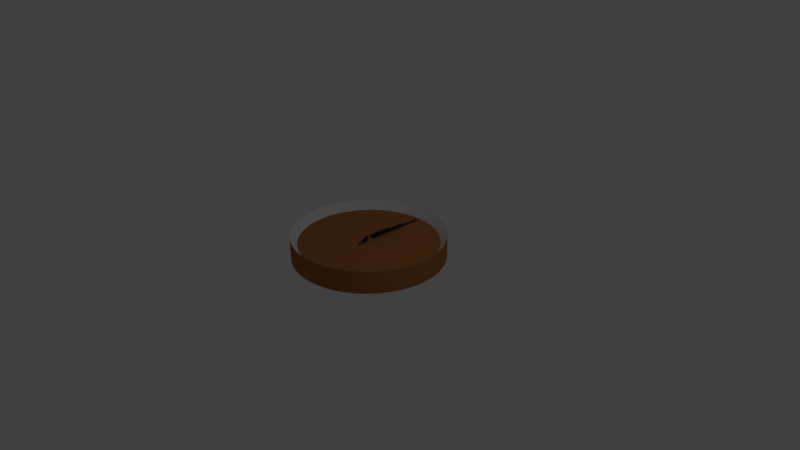 # Source: clock_b.blend  (saved by Blender 2.79.0; exported with 4.5.12 LTS)
import bpy
from mathutils import Matrix  # noqa: F401  (used for matrix-valued properties, if any)

bpy.ops.wm.read_factory_settings(use_empty=True)
scene = bpy.context.scene
scene.name = 'Scene'

# ---- collections
col_collection_1 = bpy.data.collections.new('Collection 1'); scene.collection.children.link(col_collection_1)

# ---- materials (node trees are filled in below, after node groups)
mat_face = bpy.data.materials.new('Face')
mat_face.alpha_threshold = 0.0
mat_face.use_transparent_shadow = False
mat_face.diffuse_color = (0.3891, 0.1431, 0.04444, 1.0)
mat_face.roughness = 0.5
mat_notch = bpy.data.materials.new('Notch')
mat_notch.alpha_threshold = 0.0
mat_notch.use_transparent_shadow = False
mat_notch.diffuse_color = (0.7006, 0.7006, 0.7006, 1.0)
mat_notch.roughness = 0.5
mat_hands = bpy.data.materials.new('Hands')
mat_hands.alpha_threshold = 0.0
mat_hands.use_transparent_shadow = False
mat_hands.diffuse_color = (0.02108, 0.02756, 0.06069, 1.0)
mat_hands.specular_color = (0.07343, 0.5224, 1.0)
mat_hands.roughness = 0.5

# ---- material node trees

# ---- world
world_world = bpy.data.worlds.new('World'); scene.world = world_world
world_world.color = (0.05088, 0.05088, 0.05088)
world_world.use_sun_shadow = False
world_world.sun_shadow_jitter_overblur = 0.0
world_world.cycles.sampling_method = 'MANUAL'

# ---- cameras
cam_camera = bpy.data.cameras.new('Camera')
cam_camera.clip_end = 100.0
cam_camera.lens = 35.0
cam_camera.sensor_width = 32.0
cam_camera.sensor_height = 18.0
cam_camera.ortho_scale = 7.314
cam_camera.dof.focus_distance = 0.0
cam_camera.dof.aperture_fstop = 128.0

# ---- lights
light_lamp = bpy.data.lights.new('Lamp', 'POINT')
light_lamp.transmission_factor = 0.0
light_lamp.cutoff_distance = 30.0
light_lamp.energy = 100.0
light_lamp.shadow_buffer_clip_start = 1.001
light_lamp.shadow_soft_size = 0.1
light_lamp.shadow_maximum_resolution = 0.006
light_lamp.use_absolute_resolution = True

# ---- meshes
me_cone = bpy.data.meshes.new('Cone')
me_cone.from_pydata([(0.0, 1.0, -1.0), (0.0, 0.0, 1.0), (0.1951, 0.9808, -1.0), (0.3827, 0.9239, -1.0), (0.5556, 0.8315, -1.0), (0.7071, 0.7071, -1.0), (0.8315, 0.5556, -1.0), (0.9239, 0.3827, -1.0), (0.9808, 0.1951, -1.0), (1.0, 7.55e-08, -1.0), (0.9808, -0.1951, -1.0), (0.9239, -0.3827, -1.0), (0.8315, -0.5556, -1.0), (0.7071, -0.7071, -1.0), (0.5556, -0.8315, -1.0), (0.3827, -0.9239, -1.0), (0.1951, -0.9808, -1.0), (-3.258e-07, -1.0, -1.0), (-0.1951, -0.9808, -1.0), (-0.3827, -0.9239, -1.0), (-0.5556, -0.8315, -1.0), (-0.7071, -0.7071, -1.0), (-0.8315, -0.5556, -1.0), (-0.9239, -0.3827, -1.0), (-0.9808, -0.1951, -1.0), (-1.0, 9.656e-07, -1.0), (-0.9808, 0.1951, -1.0), (-0.9239, 0.3827, -1.0), (-0.8315, 0.5556, -1.0), (-0.7071, 0.7071, -1.0), (-0.5556, 0.8315, -1.0), (-0.3827, 0.9239, -1.0), (-0.1951, 0.9808, -1.0)], [], [(0, 1, 2), (2, 1, 3), (3, 1, 4), (4, 1, 5), (5, 1, 6), (6, 1, 7), (7, 1, 8), (8, 1, 9), (9, 1, 10), (10, 1, 11), (11, 1, 12), (12, 1, 13), (13, 1, 14), (14, 1, 15), (15, 1, 16), (16, 1, 17), (17, 1, 18), (18, 1, 19), (19, 1, 20), (20, 1, 21), (21, 1, 22), (22, 1, 23), (23, 1, 24), (24, 1, 25), (25, 1, 26), (26, 1, 27), (27, 1, 28), (28, 1, 29), (29, 1, 30), (30, 1, 31), (31, 1, 32), (32, 1, 0), (0, 2, 3, 4, 5, 6, 7, 8, 9, 10, 11, 12, 13, 14, 15, 16, 17, 18, 19, 20, 21, 22, 23, 24, 25, 26, 27, 28, 29, 30, 31, 32)])
me_cone.materials.append(mat_face)
me_cone.use_remesh_preserve_volume = False
me_cone.use_remesh_preserve_attributes = False
me_cone.use_mirror_vertex_groups = False
me_cone.update()
me_cylinder_002 = bpy.data.meshes.new('Cylinder.002')
me_cylinder_002.from_pydata([(0.0, 1.0, -0.15), (9.865e-08, 0.915, 0.04092), (0.1045, 0.9945, -0.15), (0.09564, 0.91, 0.04092), (0.2079, 0.9781, -0.15), (0.1902, 0.895, 0.04092), (0.309, 0.9511, -0.15), (0.2827, 0.8702, 0.04092), (0.4067, 0.9135, -0.15), (0.3722, 0.8359, 0.04092), (0.5, 0.866, -0.15), (0.4575, 0.7924, 0.04092), (0.5878, 0.809, -0.15), (0.5378, 0.7402, 0.04092), (0.6691, 0.7431, -0.15), (0.6122, 0.68, 0.04092), (0.7431, 0.6691, -0.15), (0.68, 0.6122, 0.04092), (0.809, 0.5878, -0.15), (0.7402, 0.5378, 0.04092), (0.866, 0.5, -0.15), (0.7924, 0.4575, 0.04092), (0.9135, 0.4067, -0.15), (0.8359, 0.3722, 0.04092), (0.9511, 0.309, -0.15), (0.8702, 0.2827, 0.04092), (0.9781, 0.2079, -0.15), (0.895, 0.1902, 0.04092), (0.9945, 0.1045, -0.15), (0.91, 0.09564, 0.04092), (1.0, -4.371e-08, -0.15), (0.915, 7.788e-07, 0.04092), (0.9945, -0.1045, -0.15), (0.91, -0.09564, 0.04092), (0.9781, -0.2079, -0.15), (0.895, -0.1902, 0.04092), (0.9511, -0.309, -0.15), (0.8702, -0.2827, 0.04092), (0.9135, -0.4067, -0.15), (0.8359, -0.3721, 0.04092), (0.866, -0.5, -0.15), (0.7924, -0.4575, 0.04092), (0.809, -0.5878, -0.15), (0.7402, -0.5378, 0.04092), (0.7431, -0.6691, -0.15), (0.68, -0.6122, 0.04092), (0.6691, -0.7431, -0.15), (0.6122, -0.68, 0.04092), (0.5878, -0.809, -0.15), (0.5378, -0.7402, 0.04092), (0.5, -0.866, -0.15), (0.4575, -0.7924, 0.04092), (0.4067, -0.9135, -0.15), (0.3722, -0.8359, 0.04092), (0.309, -0.9511, -0.15), (0.2827, -0.8702, 0.04092), (0.2079, -0.9781, -0.15), (0.1902, -0.895, 0.04092), (0.1045, -0.9945, -0.15), (0.09564, -0.91, 0.04092), (1.105e-06, -1.0, -0.15), (1.008e-06, -0.915, 0.04092), (-0.1045, -0.9945, -0.15), (-0.09564, -0.91, 0.04092), (-0.2079, -0.9781, -0.15), (-0.1902, -0.895, 0.04092), (-0.309, -0.9511, -0.15), (-0.2827, -0.8702, 0.04092), (-0.4067, -0.9135, -0.15), (-0.3721, -0.8359, 0.04092), (-0.5, -0.866, -0.15), (-0.4575, -0.7924, 0.04092), (-0.5878, -0.809, -0.15), (-0.5378, -0.7402, 0.04092), (-0.6691, -0.7431, -0.15), (-0.6122, -0.68, 0.04092), (-0.7431, -0.6691, -0.15), (-0.68, -0.6122, 0.04092), (-0.809, -0.5878, -0.15), (-0.7402, -0.5378, 0.04092), (-0.866, -0.5, -0.15), (-0.7924, -0.4575, 0.04092), (-0.9135, -0.4067, -0.15), (-0.8359, -0.3722, 0.04092), (-0.9511, -0.309, -0.15), (-0.8702, -0.2827, 0.04092), (-0.9781, -0.2079, -0.15), (-0.895, -0.1902, 0.04092), (-0.9945, -0.1045, -0.15), (-0.91, -0.09564, 0.04092), (-1.0, -2.849e-06, -0.15), (-0.915, -1.784e-06, 0.04092), (-0.9945, 0.1045, -0.15), (-0.91, 0.09564, 0.04092), (-0.9781, 0.2079, -0.15), (-0.895, 0.1902, 0.04092), (-0.9511, 0.309, -0.15), (-0.8702, 0.2827, 0.04092), (-0.9135, 0.4067, -0.15), (-0.8359, 0.3721, 0.04092), (-0.866, 0.5, -0.15), (-0.7924, 0.4575, 0.04092), (-0.809, 0.5878, -0.15), (-0.7402, 0.5378, 0.04092), (-0.7431, 0.6691, -0.15), (-0.68, 0.6122, 0.04092), (-0.6691, 0.7431, -0.15), (-0.6122, 0.68, 0.04092), (-0.5878, 0.809, -0.15), (-0.5378, 0.7402, 0.04092), (-0.5, 0.866, -0.15), (-0.4575, 0.7924, 0.04092), (-0.4067, 0.9135, -0.15), (-0.3722, 0.8359, 0.04092), (-0.309, 0.9511, -0.15), (-0.2827, 0.8702, 0.04092), (-0.2079, 0.9781, -0.15), (-0.1902, 0.895, 0.04092), (-0.1045, 0.9945, -0.15), (-0.09564, 0.91, 0.04092), (0.1045, 0.9945, 0.15), (0.0, 1.0, 0.15), (0.2079, 0.9781, 0.15), (0.309, 0.9511, 0.15), (0.4067, 0.9135, 0.15), (0.5, 0.866, 0.15), (0.5878, 0.809, 0.15), (0.6691, 0.7431, 0.15), (0.7431, 0.6691, 0.15), (0.809, 0.5878, 0.15), (0.866, 0.5, 0.15), (0.9135, 0.4067, 0.15), (0.9511, 0.309, 0.15), (0.9781, 0.2079, 0.15), (0.9945, 0.1045, 0.15), (1.0, -4.371e-08, 0.15), (0.9945, -0.1045, 0.15), (0.9781, -0.2079, 0.15), (0.9511, -0.309, 0.15), (0.9135, -0.4067, 0.15), (0.866, -0.5, 0.15), (0.809, -0.5878, 0.15), (0.7431, -0.6691, 0.15), (0.6691, -0.7431, 0.15), (0.5878, -0.809, 0.15), (0.5, -0.866, 0.15), (0.4067, -0.9135, 0.15), (0.309, -0.9511, 0.15), (0.2079, -0.9781, 0.15), (0.1045, -0.9945, 0.15), (1.105e-06, -1.0, 0.15), (-0.1045, -0.9945, 0.15), (-0.2079, -0.9781, 0.15), (-0.309, -0.9511, 0.15), (-0.4067, -0.9135, 0.15), (-0.5, -0.866, 0.15), (-0.5878, -0.809, 0.15), (-0.6691, -0.7431, 0.15), (-0.7431, -0.6691, 0.15), (-0.809, -0.5878, 0.15), (-0.866, -0.5, 0.15), (-0.9135, -0.4067, 0.15), (-0.9511, -0.309, 0.15), (-0.9781, -0.2079, 0.15), (-0.9945, -0.1045, 0.15), (-1.0, -2.849e-06, 0.15), (-0.9945, 0.1045, 0.15), (-0.9781, 0.2079, 0.15), (-0.9511, 0.309, 0.15), (-0.9135, 0.4067, 0.15), (-0.866, 0.5, 0.15), (-0.809, 0.5878, 0.15), (-0.7431, 0.6691, 0.15), (-0.6691, 0.7431, 0.15), (-0.5878, 0.809, 0.15), (-0.5, 0.866, 0.15), (-0.4067, 0.9135, 0.15), (-0.309, 0.9511, 0.15), (-0.2079, 0.9781, 0.15), (-0.1045, 0.9945, 0.15)], [], [(0, 121, 120, 2), (2, 120, 122, 4), (4, 122, 123, 6), (6, 123, 124, 8), (8, 124, 125, 10), (10, 125, 126, 12), (12, 126, 127, 14), (14, 127, 128, 16), (16, 128, 129, 18), (18, 129, 130, 20), (20, 130, 131, 22), (22, 131, 132, 24), (24, 132, 133, 26), (26, 133, 134, 28), (28, 134, 135, 30), (30, 135, 136, 32), (32, 136, 137, 34), (34, 137, 138, 36), (36, 138, 139, 38), (38, 139, 140, 40), (40, 140, 141, 42), (42, 141, 142, 44), (44, 142, 143, 46), (46, 143, 144, 48), (48, 144, 145, 50), (50, 145, 146, 52), (52, 146, 147, 54), (54, 147, 148, 56), (56, 148, 149, 58), (58, 149, 150, 60), (60, 150, 151, 62), (62, 151, 152, 64), (64, 152, 153, 66), (66, 153, 154, 68), (68, 154, 155, 70), (70, 155, 156, 72), (72, 156, 157, 74), (74, 157, 158, 76), (76, 158, 159, 78), (78, 159, 160, 80), (80, 160, 161, 82), (82, 161, 162, 84), (84, 162, 163, 86), (86, 163, 164, 88), (88, 164, 165, 90), (90, 165, 166, 92), (92, 166, 167, 94), (94, 167, 168, 96), (96, 168, 169, 98), (98, 169, 170, 100), (100, 170, 171, 102), (102, 171, 172, 104), (104, 172, 173, 106), (106, 173, 174, 108), (108, 174, 175, 110), (110, 175, 176, 112), (112, 176, 177, 114), (114, 177, 178, 116), (3, 1, 119, 117, 115, 113, 111, 109, 107, 105, 103, 101, 99, 97, 95, 93, 91, 89, 87, 85, 83, 81, 79, 77, 75, 73, 71, 69, 67, 65, 63, 61, 59, 57, 55, 53, 51, 49, 47, 45, 43, 41, 39, 37, 35, 33, 31, 29, 27, 25, 23, 21, 19, 17, 15, 13, 11, 9, 7, 5), (116, 178, 179, 118), (118, 179, 121, 0), (0, 2, 4, 6, 8, 10, 12, 14, 16, 18, 20, 22, 24, 26, 28, 30, 32, 34, 36, 38, 40, 42, 44, 46, 48, 50, 52, 54, 56, 58, 60, 62, 64, 66, 68, 70, 72, 74, 76, 78, 80, 82, 84, 86, 88, 90, 92, 94, 96, 98, 100, 102, 104, 106, 108, 110, 112, 114, 116, 118), (1, 3, 120, 121), (3, 5, 122, 120), (5, 7, 123, 122), (7, 9, 124, 123), (9, 11, 125, 124), (11, 13, 126, 125), (13, 15, 127, 126), (15, 17, 128, 127), (17, 19, 129, 128), (19, 21, 130, 129), (21, 23, 131, 130), (23, 25, 132, 131), (25, 27, 133, 132), (27, 29, 134, 133), (29, 31, 135, 134), (31, 33, 136, 135), (33, 35, 137, 136), (35, 37, 138, 137), (37, 39, 139, 138), (39, 41, 140, 139), (41, 43, 141, 140), (43, 45, 142, 141), (45, 47, 143, 142), (47, 49, 144, 143), (49, 51, 145, 144), (51, 53, 146, 145), (53, 55, 147, 146), (55, 57, 148, 147), (57, 59, 149, 148), (59, 61, 150, 149), (61, 63, 151, 150), (63, 65, 152, 151), (65, 67, 153, 152), (67, 69, 154, 153), (69, 71, 155, 154), (71, 73, 156, 155), (73, 75, 157, 156), (75, 77, 158, 157), (77, 79, 159, 158), (79, 81, 160, 159), (81, 83, 161, 160), (83, 85, 162, 161), (85, 87, 163, 162), (87, 89, 164, 163), (89, 91, 165, 164), (91, 93, 166, 165), (93, 95, 167, 166), (95, 97, 168, 167), (97, 99, 169, 168), (99, 101, 170, 169), (101, 103, 171, 170), (103, 105, 172, 171), (105, 107, 173, 172), (107, 109, 174, 173), (109, 111, 175, 174), (111, 113, 176, 175), (113, 115, 177, 176), (115, 117, 178, 177), (117, 119, 179, 178), (119, 1, 121, 179)])
me_cylinder_002.polygons.foreach_set('material_index', [0, 0, 0, 0, 0, 0, 0, 0, 0, 0, 0, 0, 0, 0, 0, 0, 0, 0, 0, 0, 0, 0, 0, 0, 0, 0, 0, 0, 0, 0, 0, 0, 0, 0, 0, 0, 0, 0, 0, 0, 0, 0, 0, 0, 0, 0, 0, 0, 0, 0, 0, 0, 0, 0, 0, 0, 0, 0, 0, 0, 0, 0, 1, 1, 1, 1, 1, 1, 1, 1, 1, 1, 1, 1, 1, 1, 1, 1, 1, 1, 1, 1, 1, 1, 1, 1, 1, 1, 1, 1, 1, 1, 1, 1, 1, 1, 1, 1, 1, 1, 1, 1, 1, 1, 1, 1, 1, 1, 1, 1, 1, 1, 1, 1, 1, 1, 1, 1, 1, 1, 1, 1])
me_cylinder_002.materials.append(mat_face)
me_cylinder_002.materials.append(mat_notch)
me_cylinder_002.use_remesh_preserve_volume = False
me_cylinder_002.use_remesh_preserve_attributes = False
me_cylinder_002.use_mirror_vertex_groups = False
me_cylinder_002.update()
me_mesh_004 = bpy.data.meshes.new('mesh.004')
me_mesh_004.from_pydata([(-1.0, -1.0, -1.0), (-1.0, -1.0, -0.5537), (-1.964, 26.32, -1.215), (-1.964, 26.32, -0.3387), (1.0, -1.0, -1.0), (1.0, -1.0, -0.5537), (1.964, 26.32, -1.215), (1.964, 26.32, -0.3387), (-1.0, 29.5, -0.5537), (-1.0, 29.5, -1.0), (1.0, 29.5, -1.0), (1.0, 29.5, -0.5537), (-1.945, -3.806, -1.211), (-1.945, -3.806, -0.3427), (1.945, -3.806, -0.3427), (1.945, -3.806, -1.211), (-1.0, -7.357, -1.0), (-1.0, -7.357, -0.5537), (1.0, -7.357, -0.5537), (1.0, -7.357, -1.0), (-1.796, 31.43, -0.3761), (-1.796, 31.43, -1.178), (1.796, 31.43, -1.178), (1.796, 31.43, -0.3761), (-0.73, 34.51, -0.6139), (-0.73, 34.51, -0.9398), (0.73, 34.51, -0.9398), (0.73, 34.51, -0.6139)], [], [(0, 1, 3, 2), (7, 6, 10, 11), (6, 7, 5, 4), (5, 1, 13, 14), (2, 6, 4, 0), (7, 3, 1, 5), (11, 10, 22, 23), (6, 2, 9, 10), (3, 7, 11, 8), (2, 3, 8, 9), (12, 15, 19, 16), (4, 5, 14, 15), (1, 0, 12, 13), (0, 4, 15, 12), (19, 18, 17, 16), (13, 12, 16, 17), (14, 13, 17, 18), (15, 14, 18, 19), (23, 22, 26, 27), (10, 9, 21, 22), (8, 11, 23, 20), (9, 8, 20, 21), (25, 24, 27, 26), (22, 21, 25, 26), (20, 23, 27, 24), (21, 20, 24, 25)])
me_mesh_004.materials.append(mat_hands)
me_mesh_004.use_remesh_preserve_volume = False
me_mesh_004.use_remesh_preserve_attributes = False
me_mesh_004.use_mirror_vertex_groups = False
me_mesh_004.update()
me_mesh_003 = bpy.data.meshes.new('mesh.003')
me_mesh_003.from_pydata([(-1.0, -1.0, -1.0), (-1.0, -1.0, -0.5537), (-1.964, 26.32, -1.215), (-1.964, 26.32, -0.3387), (1.0, -1.0, -1.0), (1.0, -1.0, -0.5537), (1.964, 26.32, -1.215), (1.964, 26.32, -0.3387), (-1.0, 29.5, -0.5537), (-1.0, 29.5, -1.0), (1.0, 29.5, -1.0), (1.0, 29.5, -0.5537), (-1.945, -3.806, -1.211), (-1.945, -3.806, -0.3427), (1.945, -3.806, -0.3427), (1.945, -3.806, -1.211), (-1.0, -7.357, -1.0), (-1.0, -7.357, -0.5537), (1.0, -7.357, -0.5537), (1.0, -7.357, -1.0), (-1.796, 31.43, -0.3761), (-1.796, 31.43, -1.178), (1.796, 31.43, -1.178), (1.796, 31.43, -0.3761), (-0.73, 34.51, -0.6139), (-0.73, 34.51, -0.9398), (0.73, 34.51, -0.9398), (0.73, 34.51, -0.6139)], [], [(0, 1, 3, 2), (7, 6, 10, 11), (6, 7, 5, 4), (5, 1, 13, 14), (2, 6, 4, 0), (7, 3, 1, 5), (11, 10, 22, 23), (6, 2, 9, 10), (3, 7, 11, 8), (2, 3, 8, 9), (12, 15, 19, 16), (4, 5, 14, 15), (1, 0, 12, 13), (0, 4, 15, 12), (19, 18, 17, 16), (13, 12, 16, 17), (14, 13, 17, 18), (15, 14, 18, 19), (23, 22, 26, 27), (10, 9, 21, 22), (8, 11, 23, 20), (9, 8, 20, 21), (25, 24, 27, 26), (22, 21, 25, 26), (20, 23, 27, 24), (21, 20, 24, 25)])
_uv = me_mesh_003.uv_layers.new(name='UVMap')
_uv.uv.foreach_set('vector', [0.09223, 0.295, 0.09223, 0.3096, 0.9875, 0.3167, 0.9875, 0.2879, 0.8955, 0.2874, 0.8955, 0.2587, 0.9997, 0.2658, 0.9997, 0.2804, 0.8955, 0.2587, 0.8955, 0.2874, 0.0002558, 0.2804, 0.0002558, 0.2658, 0.0002558, 0.5417, 0.0002558, 0.4762, 0.09223, 0.4452, 0.09223, 0.5727, 0.8955, 0.2582, 0.8955, 0.1295, 0.0002558, 0.1611, 0.0002558, 0.2266, 0.8955, 0.0002558, 0.8955, 0.129, 0.0002558, 0.09739, 0.0002558, 0.03184, 0.3616, 0.4936, 0.3616, 0.479, 0.4249, 0.4732, 0.4249, 0.4995, 0.4429, 0.4459, 0.4429, 0.3172, 0.3387, 0.3488, 0.3387, 0.4143, 0.3382, 0.3172, 0.3382, 0.4459, 0.234, 0.4143, 0.234, 0.3488, 0.1045, 0.6019, 0.1045, 0.5732, 0.0002558, 0.5803, 0.0002558, 0.5949, 0.0002558, 0.3172, 0.0002558, 0.4447, 0.1166, 0.4137, 0.1166, 0.3482, 0.3508, 0.5862, 0.3508, 0.5715, 0.4428, 0.5646, 0.4428, 0.5931, 0.09223, 0.3096, 0.09223, 0.295, 0.0002558, 0.2881, 0.0002558, 0.3165, 0.09274, 0.4762, 0.09274, 0.5417, 0.1847, 0.5727, 0.1847, 0.4452, 0.3616, 0.5146, 0.3616, 0.5, 0.4272, 0.5, 0.4272, 0.5146, 0.5598, 0.5821, 0.5598, 0.5536, 0.4434, 0.5606, 0.4434, 0.5752, 0.1171, 0.4447, 0.1171, 0.3172, 0.2335, 0.3482, 0.2335, 0.4137, 0.3503, 0.5646, 0.3503, 0.5931, 0.234, 0.5862, 0.234, 0.5715, 0.5444, 0.5826, 0.5444, 0.6089, 0.4434, 0.6011, 0.4434, 0.5904, 0.3611, 0.538, 0.3611, 0.4725, 0.2978, 0.4464, 0.2978, 0.5641, 0.2973, 0.4725, 0.2973, 0.538, 0.234, 0.5641, 0.234, 0.4464, 0.3616, 0.4522, 0.3616, 0.4668, 0.4249, 0.4727, 0.4249, 0.4464, 0.2331, 0.4559, 0.2331, 0.4452, 0.1852, 0.4452, 0.1852, 0.4559, 0.5444, 0.5531, 0.5444, 0.4354, 0.4434, 0.4703, 0.4434, 0.5182, 0.5444, 0.3172, 0.5444, 0.4349, 0.4434, 0.4, 0.4434, 0.3521, 0.2059, 0.5995, 0.2059, 0.5732, 0.105, 0.581, 0.105, 0.5917])
me_mesh_003.materials.append(mat_hands)
me_mesh_003.use_remesh_preserve_volume = False
me_mesh_003.use_remesh_preserve_attributes = False
me_mesh_003.use_mirror_vertex_groups = False
me_mesh_003.update()
me_mesh_002 = bpy.data.meshes.new('mesh.002')
me_mesh_002.from_pydata([(-1.0, -1.0, -1.0), (-1.0, -1.0, -0.5537), (-1.964, 26.32, -1.215), (-1.964, 26.32, -0.3387), (1.0, -1.0, -1.0), (1.0, -1.0, -0.5537), (1.964, 26.32, -1.215), (1.964, 26.32, -0.3387), (-1.0, 29.5, -0.5537), (-1.0, 29.5, -1.0), (1.0, 29.5, -1.0), (1.0, 29.5, -0.5537)], [], [(0, 1, 3, 2), (7, 6, 10, 11), (6, 7, 5, 4), (4, 5, 1, 0), (2, 6, 4, 0), (7, 3, 1, 5), (9, 8, 11, 10), (6, 2, 9, 10), (3, 7, 11, 8), (2, 3, 8, 9)])
me_mesh_002.materials.append(mat_hands)
me_mesh_002.use_remesh_preserve_volume = False
me_mesh_002.use_remesh_preserve_attributes = False
me_mesh_002.use_mirror_vertex_groups = False
me_mesh_002.update()
me_mesh_001 = bpy.data.meshes.new('mesh.001')
me_mesh_001.from_pydata([(-1.0, -1.0, -1.0), (-1.0, -1.0, -0.5537), (-1.964, 26.32, -1.215), (-1.964, 26.32, -0.3387), (1.0, -1.0, -1.0), (1.0, -1.0, -0.5537), (1.964, 26.32, -1.215), (1.964, 26.32, -0.3387), (-1.0, 29.5, -0.5537), (-1.0, 29.5, -1.0), (1.0, 29.5, -1.0), (1.0, 29.5, -0.5537), (-1.945, -3.806, -1.211), (-1.945, -3.806, -0.3427), (1.945, -3.806, -0.3427), (1.945, -3.806, -1.211), (-1.0, -7.357, -1.0), (-1.0, -7.357, -0.5537), (1.0, -7.357, -0.5537), (1.0, -7.357, -1.0), (-1.796, 31.43, -0.3761), (-1.796, 31.43, -1.178), (1.796, 31.43, -1.178), (1.796, 31.43, -0.3761), (-0.73, 34.51, -0.6139), (-0.73, 34.51, -0.9398), (0.73, 34.51, -0.9398), (0.73, 34.51, -0.6139)], [], [(0, 1, 3, 2), (7, 6, 10, 11), (6, 7, 5, 4), (5, 1, 13, 14), (2, 6, 4, 0), (7, 3, 1, 5), (11, 10, 22, 23), (6, 2, 9, 10), (3, 7, 11, 8), (2, 3, 8, 9), (12, 15, 19, 16), (4, 5, 14, 15), (1, 0, 12, 13), (0, 4, 15, 12), (19, 18, 17, 16), (13, 12, 16, 17), (14, 13, 17, 18), (15, 14, 18, 19), (23, 22, 26, 27), (10, 9, 21, 22), (8, 11, 23, 20), (9, 8, 20, 21), (25, 24, 27, 26), (22, 21, 25, 26), (20, 23, 27, 24), (21, 20, 24, 25)])
me_mesh_001.materials.append(mat_hands)
me_mesh_001.use_remesh_preserve_volume = False
me_mesh_001.use_remesh_preserve_attributes = False
me_mesh_001.use_mirror_vertex_groups = False
me_mesh_001.update()

# ---- objects
ob_cone = bpy.data.objects.new('Cone', me_cone)
ob_cylinder = bpy.data.objects.new('Cylinder', me_cylinder_002)
ob_minutehand = bpy.data.objects.new('MinuteHand', me_mesh_004)
ob_hourhand = bpy.data.objects.new('HourHand', me_mesh_003)
ob_sweephand = bpy.data.objects.new('SweepHand', me_mesh_002)
ob_secondhand = bpy.data.objects.new('SecondHand', me_mesh_001)
ob_lamp = bpy.data.objects.new('Lamp', light_lamp)
ob_camera = bpy.data.objects.new('Camera', cam_camera)

# ---- transforms, parenting, visibility, modifiers, constraints
ob_cone.location = (0.0, 0.0, 0.2108)
ob_cone.scale = (0.07082, 0.07082, 0.07082)
ob_cone.lineart.crease_threshold = 0.0
ob_cylinder.location = (0.0, 0.0, 0.15)
ob_cylinder.lineart.crease_threshold = 0.0
ob_minutehand.location = (0.0, 0.0, 0.2435)
ob_minutehand.scale = (0.009958, 0.01668, 0.01668)
ob_minutehand.lineart.crease_threshold = 0.0
ob_hourhand.location = (0.0, 0.0, 0.2564)
ob_hourhand.scale = (0.01363, 0.01016, 0.01016)
ob_hourhand.lineart.crease_threshold = 0.0
ob_sweephand.location = (0.0, 0.0, 0.2666)
ob_sweephand.scale = (0.006038, 0.006038, 0.006038)
ob_sweephand.lineart.crease_threshold = 0.0
ob_secondhand.location = (0.0, 0.0, 0.2239)
ob_secondhand.scale = (0.005543, 0.02487, 0.01668)
ob_secondhand.lineart.crease_threshold = 0.0
ob_lamp.location = (4.076, 1.005, 5.904)
ob_lamp.rotation_euler = (0.6503, 0.05522, 1.866)
ob_lamp.lock_rotations_4d = False
ob_lamp.empty_display_type = 'ARROWS'
ob_lamp.color = (0.0, 0.0, 0.0, 0.0)
ob_lamp.lineart.crease_threshold = 0.0
ob_camera.location = (7.481, -6.508, 5.344)
ob_camera.rotation_euler = (1.109, 0.0, 0.8149)
ob_camera.lock_rotations_4d = False
ob_camera.empty_display_type = 'ARROWS'
ob_camera.color = (0.0, 0.0, 0.0, 0.0)
ob_camera.display_type = 'WIRE'
ob_camera.lineart.crease_threshold = 0.0

# ---- collection membership
col_collection_1.objects.link(ob_cone)
col_collection_1.objects.link(ob_cylinder)
col_collection_1.objects.link(ob_minutehand)
col_collection_1.objects.link(ob_hourhand)
col_collection_1.objects.link(ob_sweephand)
col_collection_1.objects.link(ob_secondhand)
col_collection_1.objects.link(ob_lamp)
col_collection_1.objects.link(ob_camera)

# ---- scene / render settings (as saved in the file)
scene.camera = ob_camera
scene.frame_start = 1; scene.frame_end = 250; scene.frame_set(1)
scene.render.engine = 'BLENDER_EEVEE_NEXT'
scene.render.resolution_percentage = 50
scene.render.dither_intensity = 0.0
scene.cycles.use_denoising = False
scene.cycles.samples = 128
scene.cycles.sampling_pattern = 'TABULATED_SOBOL'
scene.cycles.use_adaptive_sampling = False
scene.cycles.use_light_tree = False
scene.cycles.blur_glossy = 0.0
scene.cycles.sample_clamp_indirect = 0.0
scene.view_settings.view_transform = 'Standard'
bpy.context.view_layer.update()
